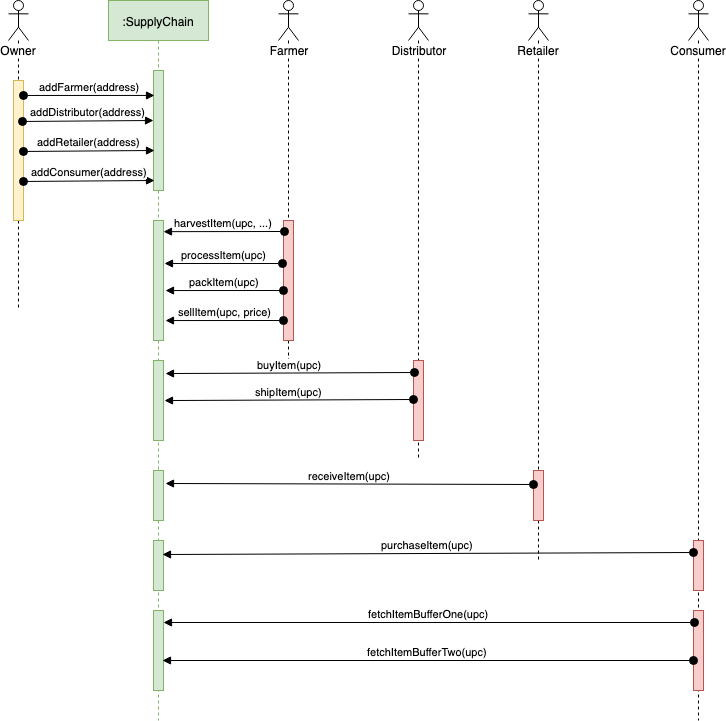

The diagram above was exported from draw.io. Its source (the exported page's mxGraphModel, read from the mxfile embedded in the PNG):
<mxGraphModel dx="1186" dy="694" grid="1" gridSize="10" guides="1" tooltips="1" connect="1" arrows="1" fold="1" page="1" pageScale="1" pageWidth="1654" pageHeight="2336" math="0" shadow="0">
  <root>
    <mxCell id="0" />
    <mxCell id="1" parent="0" />
    <mxCell id="2" value="Owner" style="shape=umlLifeline;participant=umlActor;perimeter=lifelinePerimeter;whiteSpace=wrap;html=1;container=1;collapsible=0;recursiveResize=0;verticalAlign=top;spacingTop=36;labelBackgroundColor=#ffffff;outlineConnect=0;" vertex="1" parent="1">
      <mxGeometry x="80" y="80" width="20" height="310" as="geometry" />
    </mxCell>
    <mxCell id="3" value="" style="html=1;points=[];perimeter=orthogonalPerimeter;fillColor=#fff2cc;strokeColor=#d6b656;" vertex="1" parent="2">
      <mxGeometry x="5" y="80" width="10" height="140" as="geometry" />
    </mxCell>
    <mxCell id="4" value="Farmer" style="shape=umlLifeline;participant=umlActor;perimeter=lifelinePerimeter;whiteSpace=wrap;html=1;container=1;collapsible=0;recursiveResize=0;verticalAlign=top;spacingTop=36;labelBackgroundColor=#ffffff;outlineConnect=0;" vertex="1" parent="1">
      <mxGeometry x="350" y="80" width="20" height="360" as="geometry" />
    </mxCell>
    <mxCell id="5" value="" style="html=1;points=[];perimeter=orthogonalPerimeter;fillColor=#f8cecc;strokeColor=#b85450;" vertex="1" parent="4">
      <mxGeometry x="5" y="220" width="10" height="120" as="geometry" />
    </mxCell>
    <mxCell id="6" value="Distributor" style="shape=umlLifeline;participant=umlActor;perimeter=lifelinePerimeter;whiteSpace=wrap;html=1;container=1;collapsible=0;recursiveResize=0;verticalAlign=top;spacingTop=36;labelBackgroundColor=#ffffff;outlineConnect=0;" vertex="1" parent="1">
      <mxGeometry x="480" y="80" width="20" height="460" as="geometry" />
    </mxCell>
    <mxCell id="7" value="" style="html=1;points=[];perimeter=orthogonalPerimeter;fillColor=#f8cecc;strokeColor=#b85450;" vertex="1" parent="6">
      <mxGeometry x="5" y="360" width="10" height="80" as="geometry" />
    </mxCell>
    <mxCell id="8" value="Retailer" style="shape=umlLifeline;participant=umlActor;perimeter=lifelinePerimeter;whiteSpace=wrap;html=1;container=1;collapsible=0;recursiveResize=0;verticalAlign=top;spacingTop=36;labelBackgroundColor=#ffffff;outlineConnect=0;" vertex="1" parent="1">
      <mxGeometry x="600" y="80" width="20" height="560" as="geometry" />
    </mxCell>
    <mxCell id="9" value="" style="html=1;points=[];perimeter=orthogonalPerimeter;fillColor=#f8cecc;strokeColor=#b85450;" vertex="1" parent="8">
      <mxGeometry x="5" y="470" width="10" height="50" as="geometry" />
    </mxCell>
    <mxCell id="10" value="Consumer" style="shape=umlLifeline;participant=umlActor;perimeter=lifelinePerimeter;whiteSpace=wrap;html=1;container=1;collapsible=0;recursiveResize=0;verticalAlign=top;spacingTop=36;labelBackgroundColor=#ffffff;outlineConnect=0;" vertex="1" parent="1">
      <mxGeometry x="760" y="80" width="20" height="720" as="geometry" />
    </mxCell>
    <mxCell id="11" value="" style="html=1;points=[];perimeter=orthogonalPerimeter;fillColor=#f8cecc;strokeColor=#b85450;" vertex="1" parent="10">
      <mxGeometry x="5" y="540" width="10" height="50" as="geometry" />
    </mxCell>
    <mxCell id="12" value="" style="html=1;points=[];perimeter=orthogonalPerimeter;fillColor=#f8cecc;strokeColor=#b85450;" vertex="1" parent="10">
      <mxGeometry x="5" y="610" width="10" height="80" as="geometry" />
    </mxCell>
    <mxCell id="13" value=":SupplyChain" style="shape=umlLifeline;perimeter=lifelinePerimeter;whiteSpace=wrap;html=1;container=1;collapsible=0;recursiveResize=0;outlineConnect=0;fillColor=#d5e8d4;strokeColor=#82b366;" vertex="1" parent="1">
      <mxGeometry x="180" y="80" width="100" height="720" as="geometry" />
    </mxCell>
    <mxCell id="14" value="" style="html=1;points=[];perimeter=orthogonalPerimeter;fillColor=#d5e8d4;strokeColor=#82b366;" vertex="1" parent="13">
      <mxGeometry x="45" y="70" width="10" height="120" as="geometry" />
    </mxCell>
    <mxCell id="15" value="" style="html=1;points=[];perimeter=orthogonalPerimeter;fillColor=#d5e8d4;strokeColor=#82b366;" vertex="1" parent="13">
      <mxGeometry x="45" y="220" width="10" height="120" as="geometry" />
    </mxCell>
    <mxCell id="16" value="" style="html=1;points=[];perimeter=orthogonalPerimeter;fillColor=#d5e8d4;strokeColor=#82b366;" vertex="1" parent="13">
      <mxGeometry x="45" y="360" width="10" height="80" as="geometry" />
    </mxCell>
    <mxCell id="17" value="" style="html=1;points=[];perimeter=orthogonalPerimeter;fillColor=#d5e8d4;strokeColor=#82b366;" vertex="1" parent="13">
      <mxGeometry x="45" y="470" width="10" height="50" as="geometry" />
    </mxCell>
    <mxCell id="18" value="" style="html=1;points=[];perimeter=orthogonalPerimeter;fillColor=#d5e8d4;strokeColor=#82b366;" vertex="1" parent="13">
      <mxGeometry x="45" y="540" width="10" height="50" as="geometry" />
    </mxCell>
    <mxCell id="19" value="" style="html=1;points=[];perimeter=orthogonalPerimeter;fillColor=#d5e8d4;strokeColor=#82b366;" vertex="1" parent="13">
      <mxGeometry x="45" y="610" width="10" height="80" as="geometry" />
    </mxCell>
    <mxCell id="20" value="addFarmer(address)" style="html=1;verticalAlign=bottom;startArrow=oval;startFill=1;endArrow=block;startSize=8;exitX=1;exitY=0.107;exitDx=0;exitDy=0;exitPerimeter=0;entryX=0.1;entryY=0.208;entryDx=0;entryDy=0;entryPerimeter=0;" edge="1" source="3" target="14" parent="1">
      <mxGeometry width="60" relative="1" as="geometry">
        <mxPoint x="120" y="180" as="sourcePoint" />
        <mxPoint x="180" y="180" as="targetPoint" />
      </mxGeometry>
    </mxCell>
    <mxCell id="21" value="addDistributor(address)" style="html=1;verticalAlign=bottom;startArrow=oval;startFill=1;endArrow=block;startSize=8;exitX=1;exitY=0.107;exitDx=0;exitDy=0;exitPerimeter=0;entryX=0.1;entryY=0.3;entryDx=0;entryDy=0;entryPerimeter=0;" edge="1" parent="1">
      <mxGeometry width="60" relative="1" as="geometry">
        <mxPoint x="94" y="200.98000000000002" as="sourcePoint" />
        <mxPoint x="225" y="200" as="targetPoint" />
      </mxGeometry>
    </mxCell>
    <mxCell id="22" value="addRetailer(address)" style="html=1;verticalAlign=bottom;startArrow=oval;startFill=1;endArrow=block;startSize=8;exitX=1;exitY=0.107;exitDx=0;exitDy=0;exitPerimeter=0;entryX=0.1;entryY=0.3;entryDx=0;entryDy=0;entryPerimeter=0;" edge="1" parent="1">
      <mxGeometry width="60" relative="1" as="geometry">
        <mxPoint x="95" y="230.98000000000002" as="sourcePoint" />
        <mxPoint x="226" y="230" as="targetPoint" />
      </mxGeometry>
    </mxCell>
    <mxCell id="23" value="addConsumer(address)" style="html=1;verticalAlign=bottom;startArrow=oval;startFill=1;endArrow=block;startSize=8;exitX=1;exitY=0.107;exitDx=0;exitDy=0;exitPerimeter=0;entryX=0.1;entryY=0.3;entryDx=0;entryDy=0;entryPerimeter=0;" edge="1" parent="1">
      <mxGeometry width="60" relative="1" as="geometry">
        <mxPoint x="95" y="260.98" as="sourcePoint" />
        <mxPoint x="226" y="260" as="targetPoint" />
      </mxGeometry>
    </mxCell>
    <mxCell id="24" value="harvestItem(upc, ...)" style="html=1;verticalAlign=bottom;startArrow=oval;startFill=1;endArrow=block;startSize=8;rounded=0;entryX=1;entryY=0.093;entryDx=0;entryDy=0;entryPerimeter=0;" edge="1" target="15" parent="1">
      <mxGeometry width="60" relative="1" as="geometry">
        <mxPoint x="356" y="311" as="sourcePoint" />
        <mxPoint x="240" y="314.5" as="targetPoint" />
      </mxGeometry>
    </mxCell>
    <mxCell id="25" value="processItem(upc)" style="html=1;verticalAlign=bottom;startArrow=oval;startFill=1;endArrow=block;startSize=8;rounded=0;" edge="1" parent="1">
      <mxGeometry width="60" relative="1" as="geometry">
        <mxPoint x="354" y="343" as="sourcePoint" />
        <mxPoint x="236" y="343" as="targetPoint" />
      </mxGeometry>
    </mxCell>
    <mxCell id="26" value="packItem(upc)" style="html=1;verticalAlign=bottom;startArrow=oval;startFill=1;endArrow=block;startSize=8;rounded=0;entryX=1.1;entryY=0.287;entryDx=0;entryDy=0;entryPerimeter=0;" edge="1" parent="1">
      <mxGeometry width="60" relative="1" as="geometry">
        <mxPoint x="355" y="370" as="sourcePoint" />
        <mxPoint x="237" y="370.04999999999995" as="targetPoint" />
      </mxGeometry>
    </mxCell>
    <mxCell id="27" value="sellItem(upc, price)" style="html=1;verticalAlign=bottom;startArrow=oval;startFill=1;endArrow=block;startSize=8;rounded=0;entryX=1.1;entryY=0.287;entryDx=0;entryDy=0;entryPerimeter=0;" edge="1" parent="1">
      <mxGeometry width="60" relative="1" as="geometry">
        <mxPoint x="355" y="400" as="sourcePoint" />
        <mxPoint x="237" y="400.04999999999995" as="targetPoint" />
      </mxGeometry>
    </mxCell>
    <mxCell id="28" value="buyItem(upc)" style="html=1;verticalAlign=bottom;startArrow=oval;startFill=1;endArrow=block;startSize=8;rounded=0;exitX=0.1;exitY=0.15;exitDx=0;exitDy=0;exitPerimeter=0;entryX=1.2;entryY=0.163;entryDx=0;entryDy=0;entryPerimeter=0;" edge="1" source="7" target="16" parent="1">
      <mxGeometry width="60" relative="1" as="geometry">
        <mxPoint x="70" y="570" as="sourcePoint" />
        <mxPoint x="130" y="570" as="targetPoint" />
      </mxGeometry>
    </mxCell>
    <mxCell id="29" value="shipItem(upc)" style="html=1;verticalAlign=bottom;startArrow=oval;startFill=1;endArrow=block;startSize=8;rounded=0;exitX=0.1;exitY=0.15;exitDx=0;exitDy=0;exitPerimeter=0;entryX=1.2;entryY=0.163;entryDx=0;entryDy=0;entryPerimeter=0;" edge="1" parent="1">
      <mxGeometry width="60" relative="1" as="geometry">
        <mxPoint x="485" y="479" as="sourcePoint" />
        <mxPoint x="236" y="480.03999999999996" as="targetPoint" />
      </mxGeometry>
    </mxCell>
    <mxCell id="30" value="receiveItem(upc)" style="html=1;verticalAlign=bottom;startArrow=oval;startFill=1;endArrow=block;startSize=8;exitX=0;exitY=0.28;exitDx=0;exitDy=0;exitPerimeter=0;entryX=1.2;entryY=0.26;entryDx=0;entryDy=0;entryPerimeter=0;" edge="1" source="9" target="17" parent="1">
      <mxGeometry width="60" relative="1" as="geometry">
        <mxPoint x="70" y="660" as="sourcePoint" />
        <mxPoint x="130" y="660" as="targetPoint" />
      </mxGeometry>
    </mxCell>
    <mxCell id="31" value="purchaseItem(upc)" style="html=1;verticalAlign=bottom;startArrow=oval;startFill=1;endArrow=block;startSize=8;exitX=0;exitY=0.24;exitDx=0;exitDy=0;exitPerimeter=0;entryX=0.9;entryY=0.28;entryDx=0;entryDy=0;entryPerimeter=0;" edge="1" source="11" target="18" parent="1">
      <mxGeometry width="60" relative="1" as="geometry">
        <mxPoint x="420" y="690" as="sourcePoint" />
        <mxPoint x="480" y="690" as="targetPoint" />
      </mxGeometry>
    </mxCell>
    <mxCell id="32" value="fetchItemBufferOne(upc)" style="html=1;verticalAlign=bottom;startArrow=oval;startFill=1;endArrow=block;startSize=8;exitX=0.1;exitY=0.15;exitDx=0;exitDy=0;exitPerimeter=0;" edge="1" source="12" target="19" parent="1">
      <mxGeometry width="60" relative="1" as="geometry">
        <mxPoint x="750" y="704" as="sourcePoint" />
        <mxPoint x="160" y="710" as="targetPoint" />
      </mxGeometry>
    </mxCell>
    <mxCell id="33" value="fetchItemBufferTwo(upc)" style="html=1;verticalAlign=bottom;startArrow=oval;startFill=1;endArrow=block;startSize=8;entryX=0.9;entryY=0.625;entryDx=0;entryDy=0;entryPerimeter=0;" edge="1" source="12" target="19" parent="1">
      <mxGeometry width="60" relative="1" as="geometry">
        <mxPoint x="95" y="740" as="sourcePoint" />
        <mxPoint x="240" y="740" as="targetPoint" />
      </mxGeometry>
    </mxCell>
  </root>
</mxGraphModel>